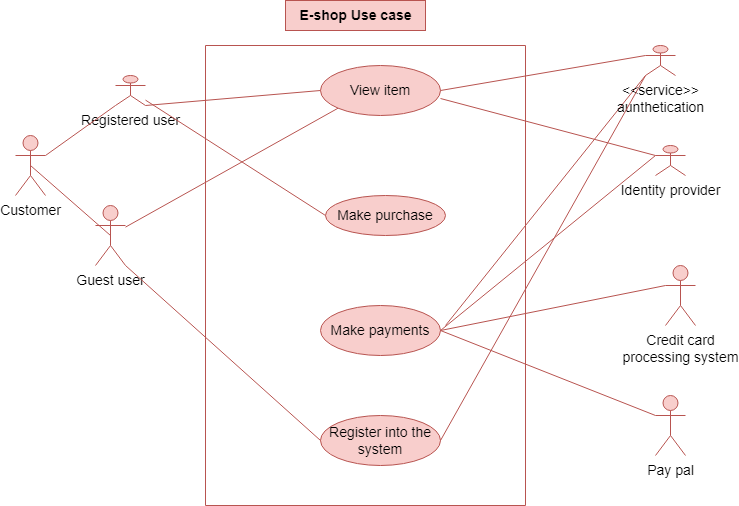

The diagram above was exported from draw.io. Its source (the exported page's mxGraphModel, read from the mxfile embedded in the PNG):
<mxGraphModel dx="1718" dy="450" grid="1" gridSize="10" guides="1" tooltips="1" connect="1" arrows="1" fold="1" page="1" pageScale="1" pageWidth="850" pageHeight="1100" math="0" shadow="0">
  <root>
    <mxCell id="0" />
    <mxCell id="1" parent="0" />
    <mxCell id="wFrRd7Ay3_wPQPWujCK9-1" value="" style="swimlane;startSize=0;fillColor=#f8cecc;strokeColor=#b85450;" vertex="1" parent="1">
      <mxGeometry x="200" y="60" width="320" height="460" as="geometry" />
    </mxCell>
    <mxCell id="wFrRd7Ay3_wPQPWujCK9-7" value="View item" style="ellipse;whiteSpace=wrap;html=1;fontSize=14;fillColor=#f8cecc;strokeColor=#b85450;" vertex="1" parent="wFrRd7Ay3_wPQPWujCK9-1">
      <mxGeometry x="115" y="20" width="120" height="50" as="geometry" />
    </mxCell>
    <mxCell id="wFrRd7Ay3_wPQPWujCK9-8" value="Make purchase" style="ellipse;whiteSpace=wrap;html=1;fontSize=14;fillColor=#f8cecc;strokeColor=#b85450;" vertex="1" parent="wFrRd7Ay3_wPQPWujCK9-1">
      <mxGeometry x="120" y="150" width="120" height="40" as="geometry" />
    </mxCell>
    <mxCell id="wFrRd7Ay3_wPQPWujCK9-17" value="Make payments" style="ellipse;whiteSpace=wrap;html=1;fontSize=14;fillColor=#f8cecc;strokeColor=#b85450;" vertex="1" parent="wFrRd7Ay3_wPQPWujCK9-1">
      <mxGeometry x="115" y="260" width="120" height="50" as="geometry" />
    </mxCell>
    <mxCell id="wFrRd7Ay3_wPQPWujCK9-18" value="Register into the system" style="ellipse;whiteSpace=wrap;html=1;fontSize=14;fillColor=#f8cecc;strokeColor=#b85450;" vertex="1" parent="wFrRd7Ay3_wPQPWujCK9-1">
      <mxGeometry x="115" y="370" width="120" height="50" as="geometry" />
    </mxCell>
    <mxCell id="wFrRd7Ay3_wPQPWujCK9-27" value="" style="endArrow=none;html=1;rounded=0;fontSize=14;entryX=0;entryY=1;entryDx=0;entryDy=0;entryPerimeter=0;fillColor=#f8cecc;strokeColor=#b85450;" edge="1" parent="wFrRd7Ay3_wPQPWujCK9-1" target="wFrRd7Ay3_wPQPWujCK9-20">
      <mxGeometry width="50" height="50" relative="1" as="geometry">
        <mxPoint x="240" y="280" as="sourcePoint" />
        <mxPoint x="330" y="160" as="targetPoint" />
      </mxGeometry>
    </mxCell>
    <mxCell id="wFrRd7Ay3_wPQPWujCK9-2" value="&lt;b&gt;&lt;font style=&quot;font-size: 14px;&quot;&gt;E-shop Use case&lt;/font&gt;&lt;/b&gt;" style="text;html=1;align=center;verticalAlign=middle;resizable=0;points=[];autosize=1;strokeColor=#b85450;fillColor=#f8cecc;" vertex="1" parent="1">
      <mxGeometry x="280" y="15" width="140" height="30" as="geometry" />
    </mxCell>
    <mxCell id="wFrRd7Ay3_wPQPWujCK9-3" value="Registered user&lt;br&gt;" style="shape=umlActor;verticalLabelPosition=bottom;verticalAlign=top;html=1;outlineConnect=0;fontSize=14;fillColor=#f8cecc;strokeColor=#b85450;" vertex="1" parent="1">
      <mxGeometry x="110" y="90" width="30" height="30" as="geometry" />
    </mxCell>
    <mxCell id="wFrRd7Ay3_wPQPWujCK9-4" value="Customer" style="shape=umlActor;verticalLabelPosition=bottom;verticalAlign=top;html=1;outlineConnect=0;fontSize=14;fillColor=#f8cecc;strokeColor=#b85450;" vertex="1" parent="1">
      <mxGeometry x="10" y="150" width="30" height="60" as="geometry" />
    </mxCell>
    <mxCell id="wFrRd7Ay3_wPQPWujCK9-6" value="Guest user&lt;br&gt;" style="shape=umlActor;verticalLabelPosition=bottom;verticalAlign=top;html=1;outlineConnect=0;fontSize=14;fillColor=#f8cecc;strokeColor=#b85450;" vertex="1" parent="1">
      <mxGeometry x="90" y="220" width="30" height="60" as="geometry" />
    </mxCell>
    <mxCell id="wFrRd7Ay3_wPQPWujCK9-12" value="" style="endArrow=none;html=1;rounded=0;fontSize=14;exitX=1;exitY=1;exitDx=0;exitDy=0;exitPerimeter=0;entryX=0;entryY=0.5;entryDx=0;entryDy=0;fillColor=#f8cecc;strokeColor=#b85450;" edge="1" parent="1" source="wFrRd7Ay3_wPQPWujCK9-3" target="wFrRd7Ay3_wPQPWujCK9-7">
      <mxGeometry width="50" height="50" relative="1" as="geometry">
        <mxPoint x="210" y="200" as="sourcePoint" />
        <mxPoint x="260" y="150" as="targetPoint" />
      </mxGeometry>
    </mxCell>
    <mxCell id="wFrRd7Ay3_wPQPWujCK9-13" value="" style="endArrow=none;html=1;rounded=0;fontSize=14;exitX=1;exitY=0.3333333333333333;exitDx=0;exitDy=0;exitPerimeter=0;entryX=0;entryY=1;entryDx=0;entryDy=0;entryPerimeter=0;fillColor=#f8cecc;strokeColor=#b85450;" edge="1" parent="1" source="wFrRd7Ay3_wPQPWujCK9-4" target="wFrRd7Ay3_wPQPWujCK9-3">
      <mxGeometry width="50" height="50" relative="1" as="geometry">
        <mxPoint x="130" y="230" as="sourcePoint" />
        <mxPoint x="180" y="180" as="targetPoint" />
      </mxGeometry>
    </mxCell>
    <mxCell id="wFrRd7Ay3_wPQPWujCK9-14" value="" style="endArrow=none;html=1;rounded=0;fontSize=14;entryX=0.5;entryY=0.5;entryDx=0;entryDy=0;entryPerimeter=0;exitX=0.5;exitY=0.5;exitDx=0;exitDy=0;exitPerimeter=0;fillColor=#f8cecc;strokeColor=#b85450;" edge="1" parent="1" source="wFrRd7Ay3_wPQPWujCK9-4" target="wFrRd7Ay3_wPQPWujCK9-6">
      <mxGeometry width="50" height="50" relative="1" as="geometry">
        <mxPoint x="130" y="250" as="sourcePoint" />
        <mxPoint x="180" y="200" as="targetPoint" />
      </mxGeometry>
    </mxCell>
    <mxCell id="wFrRd7Ay3_wPQPWujCK9-15" value="" style="endArrow=none;html=1;rounded=0;fontSize=14;entryX=0;entryY=1;entryDx=0;entryDy=0;fillColor=#f8cecc;strokeColor=#b85450;" edge="1" parent="1" source="wFrRd7Ay3_wPQPWujCK9-6" target="wFrRd7Ay3_wPQPWujCK9-7">
      <mxGeometry width="50" height="50" relative="1" as="geometry">
        <mxPoint x="190" y="260" as="sourcePoint" />
        <mxPoint x="240" y="210" as="targetPoint" />
      </mxGeometry>
    </mxCell>
    <mxCell id="wFrRd7Ay3_wPQPWujCK9-16" value="" style="endArrow=none;html=1;rounded=0;fontSize=14;entryX=0;entryY=0.5;entryDx=0;entryDy=0;fillColor=#f8cecc;strokeColor=#b85450;" edge="1" parent="1" source="wFrRd7Ay3_wPQPWujCK9-3" target="wFrRd7Ay3_wPQPWujCK9-8">
      <mxGeometry width="50" height="50" relative="1" as="geometry">
        <mxPoint x="250" y="310" as="sourcePoint" />
        <mxPoint x="300" y="260" as="targetPoint" />
      </mxGeometry>
    </mxCell>
    <mxCell id="wFrRd7Ay3_wPQPWujCK9-19" value="" style="endArrow=none;html=1;rounded=0;fontSize=14;entryX=1;entryY=1;entryDx=0;entryDy=0;entryPerimeter=0;exitX=0;exitY=0.5;exitDx=0;exitDy=0;fillColor=#f8cecc;strokeColor=#b85450;" edge="1" parent="1" source="wFrRd7Ay3_wPQPWujCK9-18" target="wFrRd7Ay3_wPQPWujCK9-6">
      <mxGeometry width="50" height="50" relative="1" as="geometry">
        <mxPoint x="120" y="420" as="sourcePoint" />
        <mxPoint x="170" y="370" as="targetPoint" />
      </mxGeometry>
    </mxCell>
    <mxCell id="wFrRd7Ay3_wPQPWujCK9-20" value="&amp;lt;&amp;lt;service&amp;gt;&amp;gt;&lt;br&gt;aunthetication" style="shape=umlActor;verticalLabelPosition=bottom;verticalAlign=top;html=1;outlineConnect=0;fontSize=14;fillColor=#f8cecc;strokeColor=#b85450;" vertex="1" parent="1">
      <mxGeometry x="640" y="60" width="30" height="30" as="geometry" />
    </mxCell>
    <mxCell id="wFrRd7Ay3_wPQPWujCK9-21" value="Identity provider" style="shape=umlActor;verticalLabelPosition=bottom;verticalAlign=top;html=1;outlineConnect=0;fontSize=14;fillColor=#f8cecc;strokeColor=#b85450;" vertex="1" parent="1">
      <mxGeometry x="650" y="160" width="30" height="30" as="geometry" />
    </mxCell>
    <mxCell id="wFrRd7Ay3_wPQPWujCK9-22" value="Pay pal" style="shape=umlActor;verticalLabelPosition=bottom;verticalAlign=top;html=1;outlineConnect=0;fontSize=14;fillColor=#f8cecc;strokeColor=#b85450;" vertex="1" parent="1">
      <mxGeometry x="650" y="410" width="30" height="60" as="geometry" />
    </mxCell>
    <mxCell id="wFrRd7Ay3_wPQPWujCK9-23" value="Credit card&lt;br&gt;processing system" style="shape=umlActor;verticalLabelPosition=bottom;verticalAlign=top;html=1;outlineConnect=0;fontSize=14;fillColor=#f8cecc;strokeColor=#b85450;" vertex="1" parent="1">
      <mxGeometry x="660" y="280" width="30" height="60" as="geometry" />
    </mxCell>
    <mxCell id="wFrRd7Ay3_wPQPWujCK9-24" value="" style="endArrow=none;html=1;rounded=0;fontSize=14;entryX=0;entryY=0.3333333333333333;entryDx=0;entryDy=0;entryPerimeter=0;exitX=1;exitY=0.5;exitDx=0;exitDy=0;fillColor=#f8cecc;strokeColor=#b85450;" edge="1" parent="1" source="wFrRd7Ay3_wPQPWujCK9-17" target="wFrRd7Ay3_wPQPWujCK9-21">
      <mxGeometry width="50" height="50" relative="1" as="geometry">
        <mxPoint x="560" y="200" as="sourcePoint" />
        <mxPoint x="610" y="150" as="targetPoint" />
      </mxGeometry>
    </mxCell>
    <mxCell id="wFrRd7Ay3_wPQPWujCK9-25" value="" style="endArrow=none;html=1;rounded=0;fontSize=14;entryX=0;entryY=0.3333333333333333;entryDx=0;entryDy=0;entryPerimeter=0;exitX=1;exitY=0.5;exitDx=0;exitDy=0;fillColor=#f8cecc;strokeColor=#b85450;" edge="1" parent="1" source="wFrRd7Ay3_wPQPWujCK9-17" target="wFrRd7Ay3_wPQPWujCK9-23">
      <mxGeometry width="50" height="50" relative="1" as="geometry">
        <mxPoint x="510" y="420" as="sourcePoint" />
        <mxPoint x="560" y="370" as="targetPoint" />
      </mxGeometry>
    </mxCell>
    <mxCell id="wFrRd7Ay3_wPQPWujCK9-26" value="" style="endArrow=none;html=1;rounded=0;fontSize=14;entryX=0;entryY=0.3333333333333333;entryDx=0;entryDy=0;entryPerimeter=0;exitX=1;exitY=0.5;exitDx=0;exitDy=0;fillColor=#f8cecc;strokeColor=#b85450;" edge="1" parent="1" source="wFrRd7Ay3_wPQPWujCK9-17" target="wFrRd7Ay3_wPQPWujCK9-22">
      <mxGeometry width="50" height="50" relative="1" as="geometry">
        <mxPoint x="580" y="450" as="sourcePoint" />
        <mxPoint x="630" y="400" as="targetPoint" />
      </mxGeometry>
    </mxCell>
    <mxCell id="wFrRd7Ay3_wPQPWujCK9-29" value="" style="endArrow=none;html=1;rounded=0;fontSize=14;exitX=1;exitY=0.5;exitDx=0;exitDy=0;entryX=0;entryY=0.3333333333333333;entryDx=0;entryDy=0;entryPerimeter=0;fillColor=#f8cecc;strokeColor=#b85450;" edge="1" parent="1" source="wFrRd7Ay3_wPQPWujCK9-7" target="wFrRd7Ay3_wPQPWujCK9-20">
      <mxGeometry width="50" height="50" relative="1" as="geometry">
        <mxPoint x="530" y="140" as="sourcePoint" />
        <mxPoint x="580" y="90" as="targetPoint" />
      </mxGeometry>
    </mxCell>
    <mxCell id="wFrRd7Ay3_wPQPWujCK9-30" value="" style="endArrow=none;html=1;rounded=0;fontSize=14;exitX=1;exitY=0.66;exitDx=0;exitDy=0;exitPerimeter=0;entryX=0;entryY=0.3333333333333333;entryDx=0;entryDy=0;entryPerimeter=0;fillColor=#f8cecc;strokeColor=#b85450;" edge="1" parent="1" source="wFrRd7Ay3_wPQPWujCK9-7" target="wFrRd7Ay3_wPQPWujCK9-21">
      <mxGeometry width="50" height="50" relative="1" as="geometry">
        <mxPoint x="470" y="210" as="sourcePoint" />
        <mxPoint x="520" y="160" as="targetPoint" />
      </mxGeometry>
    </mxCell>
    <mxCell id="wFrRd7Ay3_wPQPWujCK9-31" value="" style="endArrow=none;html=1;rounded=0;fontSize=14;entryX=0;entryY=1;entryDx=0;entryDy=0;entryPerimeter=0;exitX=1;exitY=0.5;exitDx=0;exitDy=0;fillColor=#f8cecc;strokeColor=#b85450;" edge="1" parent="1" source="wFrRd7Ay3_wPQPWujCK9-18" target="wFrRd7Ay3_wPQPWujCK9-20">
      <mxGeometry width="50" height="50" relative="1" as="geometry">
        <mxPoint x="550" y="170" as="sourcePoint" />
        <mxPoint x="600" y="120" as="targetPoint" />
      </mxGeometry>
    </mxCell>
  </root>
</mxGraphModel>